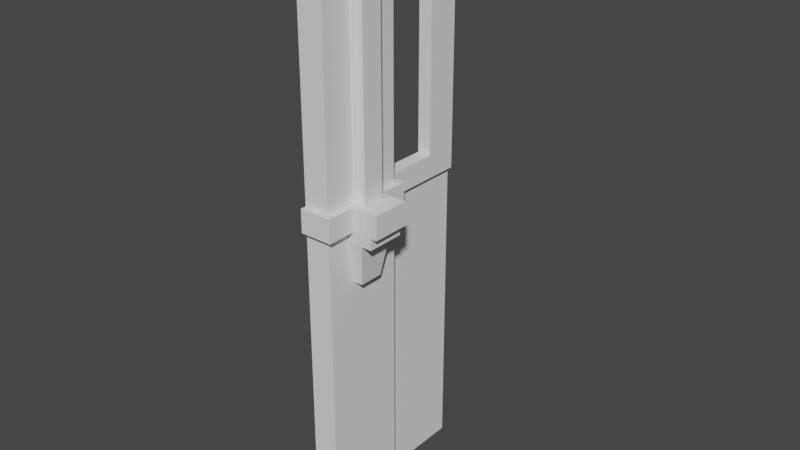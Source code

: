 # Source: KX.blend  (saved by Blender 2.92.15; exported with 4.5.12 LTS)
import bpy
from mathutils import Matrix  # noqa: F401  (used for matrix-valued properties, if any)

bpy.ops.wm.read_factory_settings(use_empty=True)
scene = bpy.context.scene
scene.name = 'Scene'

# ---- collections
col_collection = bpy.data.collections.new('Collection'); scene.collection.children.link(col_collection)

# ---- world
world_world = bpy.data.worlds.new('World'); scene.world = world_world
world_world.use_nodes = True; world_world.node_tree.nodes.clear()
_N = world_world.node_tree.nodes; _L = world_world.node_tree.links
n0 = _N.new('ShaderNodeOutputWorld'); n0.name = 'World Output'; n0.location = (300, 300)
n1 = _N.new('ShaderNodeBackground'); n1.name = 'Background'; n1.location = (10, 300)
n1.inputs[0].default_value = (0.05088, 0.05088, 0.05088, 1.0)
_L.new(n1.outputs[0], n0.inputs[0])
n0.is_active_output = True
world_world.color = (0.05088, 0.05088, 0.05088)
world_world.use_sun_shadow = False
world_world.sun_shadow_jitter_overblur = 0.0

# ---- meshes
me_cube_001 = bpy.data.meshes.new('Cube.001')
me_cube_001.from_pydata([(-0.3063, -1.0, 0.0), (-0.3063, -1.0, 7.37), (-0.3063, 1.0, 0.0), (-0.3063, 1.0, 7.37), (0.3063, -1.0, 0.0), (0.3063, -1.0, 7.37), (0.3063, 1.0, 0.0), (0.3063, 1.0, 7.37), (-0.3063, -1.0, 7.917), (-0.3063, 1.0, 7.917), (0.3063, 1.0, 7.917), (0.3063, -1.0, 7.917), (-0.3063, -1.0, 12.39), (-0.3063, 1.0, 12.39), (0.3063, 1.0, 12.39), (0.3063, -1.0, 12.39), (0.4625, 1.138, 7.37), (0.4625, -1.138, 7.37), (-0.3063, -1.138, 7.37), (0.4625, 1.138, 7.917), (0.4625, -1.138, 7.917), (-0.3063, -1.138, 7.917), (-0.3063, -1.0, 13.8), (-0.3063, 1.0, 13.8), (0.3063, 1.0, 13.8), (0.3063, -1.0, 13.8), (-0.07876, 1.0, 0.0), (-0.07876, 1.0, 7.37), (0.02232, -1.0, 0.0), (0.02232, -1.0, 7.37), (0.02232, 1.0, 7.917), (0.02232, -1.0, 7.917), (0.02232, 1.0, 12.39), (0.02232, -1.0, 12.39), (0.02232, 1.138, 7.37), (0.02232, -1.138, 7.37), (0.02232, 1.138, 7.917), (0.02232, -1.138, 7.917), (0.02232, 1.0, 13.8), (0.02232, -1.0, 13.8), (-0.3063, 2.57, 7.917), (-0.3063, 2.57, 7.37), (-0.07876, 2.57, 7.37), (0.02232, 2.57, 7.37), (0.02232, 2.57, 7.917), (-0.3063, 2.57, 0.0), (-0.07876, 2.57, 0.0), (0.02232, 2.57, 12.39), (0.02232, 2.57, 13.8), (-0.3063, 2.57, 13.8), (-0.3063, 2.57, 12.39), (-0.3063, 3.094, 7.917), (0.02232, 3.094, 7.917), (-0.3063, 3.094, 7.37), (0.02232, 3.094, 7.37), (-0.07876, 3.094, 7.37), (-0.07876, 3.094, 0.0), (-0.3063, 3.094, 0.0), (0.02232, 3.094, 12.39), (0.02232, 3.094, 13.8), (-0.3063, 3.094, 13.8), (-0.3063, 3.094, 12.39), (-0.3063, 3.353, 7.917), (0.02232, 3.353, 7.917), (-0.3063, 3.353, 7.37), (0.02232, 3.353, 7.37), (-0.07876, 3.353, 7.37), (-0.07876, 3.353, 0.0), (-0.3063, 3.353, 0.0), (-0.3063, 3.353, 13.8), (-0.3063, 3.353, 12.39), (0.02232, 3.353, 12.39), (0.02232, 3.353, 13.8), (-0.3063, 1.785, 12.82), (0.02232, 1.785, 12.82), (0.02232, 1.785, 13.8), (-0.3063, 1.785, 13.8)], [], [(0, 1, 3, 2), (26, 27, 7, 6), (6, 7, 5, 4), (28, 29, 1, 0), (26, 6, 4, 28), (3, 1, 8, 9), (31, 11, 15, 33), (29, 5, 17, 35), (30, 10, 19, 36), (31, 8, 21, 37), (15, 14, 24, 25), (30, 9, 13, 32), (11, 10, 14, 15), (9, 8, 12, 13), (35, 17, 20, 37), (36, 34, 43, 44), (17, 16, 19, 20), (8, 1, 18, 21), (27, 26, 46, 42), (10, 11, 20, 19), (5, 7, 16, 17), (38, 23, 22, 39), (13, 12, 22, 23), (33, 15, 25, 39), (76, 75, 48, 49), (74, 73, 50, 47), (24, 38, 39, 25), (16, 34, 36, 19), (10, 30, 32, 14), (11, 31, 37, 20), (4, 5, 29, 28), (3, 27, 42, 41), (2, 26, 28, 0), (8, 31, 33, 12), (1, 29, 35, 18), (18, 35, 37, 21), (12, 33, 39, 22), (42, 46, 56, 55), (26, 2, 45, 46), (2, 3, 41, 45), (7, 27, 34, 16), (34, 27, 42, 43), (9, 40, 41, 3), (44, 40, 9, 36), (30, 36, 9), (73, 76, 49, 50), (55, 56, 67, 66), (58, 52, 63, 71), (52, 54, 65, 63), (46, 45, 57, 56), (50, 49, 60, 61), (41, 40, 51, 53), (43, 41, 53, 54), (45, 41, 53, 57), (44, 43, 54, 52), (49, 48, 59, 60), (40, 44, 47, 50), (41, 42, 55, 53), (51, 40, 50, 61), (44, 52, 58, 47), (51, 61, 70, 62), (63, 65, 64, 62), (68, 64, 66, 67), (71, 70, 69, 72), (63, 62, 70, 71), (60, 59, 72, 69), (53, 55, 66, 64), (61, 60, 69, 70), (54, 53, 64, 65), (56, 57, 68, 67), (59, 58, 71, 72), (53, 51, 62, 64), (57, 53, 64, 68), (13, 23, 76, 73), (14, 32, 38, 24), (32, 13, 73, 74), (23, 38, 75, 76), (74, 75, 38, 32), (75, 74, 47, 48), (47, 58, 59, 48)])
_uv = me_cube_001.uv_layers.new(name='UVMap')
_uv.uv.foreach_set('vector', [0.375, 0.0, 0.625, 0.0, 0.625, 0.25, 0.375, 0.25, 0.375, 0.375, 0.625, 0.375, 0.625, 0.5, 0.375, 0.5, 0.375, 0.5, 0.625, 0.5, 0.625, 0.75, 0.375, 0.75, 0.375, 0.9375, 0.625, 0.9375, 0.625, 1.0, 0.375, 1.0, 0.25, 0.5, 0.375, 0.5, 0.375, 0.75, 0.25, 0.75, 0.625, 0.25, 0.625, 0.0, 0.625, 0.0, 0.625, 0.25, 0.625, 0.875, 0.625, 0.75, 0.625, 0.75, 0.625, 0.875, 0.625, 0.875, 0.625, 0.75, 0.625, 0.75, 0.625, 0.875, 0.625, 0.375, 0.625, 0.5, 0.625, 0.5, 0.625, 0.375, 0.625, 0.9375, 0.625, 1.0, 0.625, 1.0, 0.625, 0.9375, 0.625, 0.75, 0.625, 0.5, 0.625, 0.5, 0.625, 0.75, 0.625, 0.3125, 0.625, 0.25, 0.625, 0.25, 0.625, 0.3125, 0.625, 0.75, 0.625, 0.5, 0.625, 0.5, 0.625, 0.75, 0.625, 0.25, 0.625, 0.0, 0.625, 0.0, 0.625, 0.25, 0.625, 0.875, 0.625, 0.75, 0.625, 0.75, 0.625, 0.875, 0.625, 0.375, 0.625, 0.375, 0.625, 0.375, 0.625, 0.375, 0.625, 0.75, 0.625, 0.5, 0.625, 0.5, 0.625, 0.75, 0.625, 0.0, 0.625, 0.0, 0.625, 0.0, 0.625, 0.0, 0.625, 0.3125, 0.375, 0.3125, 0.375, 0.3125, 0.625, 0.3125, 0.625, 0.5, 0.625, 0.75, 0.625, 0.75, 0.625, 0.5, 0.625, 0.75, 0.625, 0.5, 0.625, 0.5, 0.625, 0.75, 0.8125, 0.5, 0.875, 0.5, 0.875, 0.75, 0.8125, 0.75, 0.625, 0.25, 0.625, 0.0, 0.625, 0.0, 0.625, 0.25, 0.625, 0.875, 0.625, 0.75, 0.625, 0.75, 0.625, 0.875, 0.875, 0.5, 0.8125, 0.5, 0.8125, 0.5, 0.875, 0.5, 0.625, 0.3125, 0.625, 0.25, 0.625, 0.25, 0.625, 0.3125, 0.625, 0.5, 0.75, 0.5, 0.75, 0.75, 0.625, 0.75, 0.625, 0.5, 0.625, 0.375, 0.625, 0.375, 0.625, 0.5, 0.625, 0.5, 0.625, 0.375, 0.625, 0.375, 0.625, 0.5, 0.625, 0.75, 0.625, 0.875, 0.625, 0.875, 0.625, 0.75, 0.375, 0.75, 0.625, 0.75, 0.625, 0.875, 0.375, 0.875, 0.0, 0.0, 0.0, 0.0, 0.0, 0.0, 0.0, 0.0, 0.125, 0.5, 0.1875, 0.5, 0.1875, 0.75, 0.125, 0.75, 0.625, 1.0, 0.625, 0.9375, 0.625, 0.9375, 0.625, 1.0, 0.625, 1.0, 0.625, 0.9375, 0.625, 0.9375, 0.625, 1.0, 0.625, 1.0, 0.625, 0.9375, 0.625, 0.9375, 0.625, 1.0, 0.625, 1.0, 0.625, 0.9375, 0.625, 0.9375, 0.625, 1.0, 0.625, 0.3125, 0.375, 0.3125, 0.375, 0.3125, 0.625, 0.3125, 0.1875, 0.5, 0.125, 0.5, 0.125, 0.5, 0.1875, 0.5, 0.375, 0.25, 0.625, 0.25, 0.625, 0.25, 0.375, 0.25, 0.625, 0.5, 0.625, 0.375, 0.625, 0.375, 0.625, 0.5, 0.0, 0.0, 0.0, 0.0, 0.0, 0.0, 0.0, 0.0, 0.625, 0.25, 0.0, 0.0, 0.0, 0.0, 0.0, 0.0, 0.625, 0.375, 0.0, 0.0, 0.625, 0.25, 0.625, 0.375, 0.625, 0.3125, 0.625, 0.375, 0.625, 0.25, 0.625, 0.25, 0.625, 0.25, 0.625, 0.25, 0.625, 0.25, 0.625, 0.3125, 0.375, 0.3125, 0.375, 0.3125, 0.625, 0.3125, 0.625, 0.375, 0.625, 0.375, 0.625, 0.375, 0.625, 0.375, 0.625, 0.375, 0.625, 0.375, 0.625, 0.375, 0.625, 0.375, 0.1875, 0.5, 0.125, 0.5, 0.125, 0.5, 0.1875, 0.5, 0.625, 0.25, 0.625, 0.25, 0.625, 0.25, 0.625, 0.25, 0.0, 0.0, 0.0, 0.0, 0.0, 0.0, 0.0, 0.0, 0.0, 0.0, 0.0, 0.0, 0.0, 0.0, 0.0, 0.0, 0.375, 0.25, 0.625, 0.25, 0.625, 0.25, 0.375, 0.25, 0.625, 0.375, 0.625, 0.375, 0.625, 0.375, 0.625, 0.375, 0.875, 0.5, 0.8125, 0.5, 0.8125, 0.5, 0.875, 0.5, 0.0, 0.0, 0.625, 0.375, 0.625, 0.375, 0.0, 0.0, 0.0, 0.0, 0.0, 0.0, 0.0, 0.0, 0.0, 0.0, 0.0, 0.0, 0.0, 0.0, 0.0, 0.0, 0.0, 0.0, 0.625, 0.375, 0.625, 0.375, 0.625, 0.375, 0.625, 0.375, 0.0, 0.0, 0.0, 0.0, 0.0, 0.0, 0.0, 0.0, 0.625, 0.375, 0.625, 0.375, 0.0, 0.0, 0.0, 0.0, 0.375, 0.25, 0.625, 0.25, 0.625, 0.3125, 0.375, 0.3125, 0.625, 0.3125, 0.625, 0.25, 0.625, 0.25, 0.625, 0.3125, 0.625, 0.375, 0.0, 0.0, 0.0, 0.0, 0.625, 0.375, 0.875, 0.5, 0.8125, 0.5, 0.8125, 0.5, 0.875, 0.5, 0.0, 0.0, 0.0, 0.0, 0.0, 0.0, 0.0, 0.0, 0.625, 0.25, 0.625, 0.25, 0.625, 0.25, 0.625, 0.25, 0.0, 0.0, 0.0, 0.0, 0.0, 0.0, 0.0, 0.0, 0.1875, 0.5, 0.125, 0.5, 0.125, 0.5, 0.1875, 0.5, 0.625, 0.375, 0.625, 0.375, 0.625, 0.375, 0.625, 0.375, 0.0, 0.0, 0.0, 0.0, 0.0, 0.0, 0.0, 0.0, 0.375, 0.25, 0.625, 0.25, 0.625, 0.25, 0.375, 0.25, 0.625, 0.25, 0.625, 0.25, 0.625, 0.25, 0.625, 0.25, 0.625, 0.5, 0.625, 0.375, 0.75, 0.5, 0.625, 0.5, 0.625, 0.3125, 0.625, 0.25, 0.625, 0.25, 0.625, 0.3125, 0.875, 0.5, 0.8125, 0.5, 0.8125, 0.5, 0.875, 0.5, 0.625, 0.3125, 0.8125, 0.5, 0.8125, 0.5, 0.625, 0.375, 0.8125, 0.5, 0.625, 0.3125, 0.625, 0.3125, 0.8125, 0.5, 0.625, 0.3125, 0.625, 0.375, 0.8125, 0.5, 0.8125, 0.5])
me_cube_001.use_remesh_fix_poles = True
me_cube_001.use_remesh_preserve_attributes = False
me_cube_001.use_mirror_vertex_groups = False
me_cube_001.update()
me_cube_003 = bpy.data.meshes.new('Cube.003')
me_cube_003.from_pydata([(-1.0, -0.6374, -1.309), (-1.0, -1.0, 0.9621), (-1.0, 0.6374, -1.309), (-1.0, 1.0, 0.9621), (0.3045, -0.6374, -1.309), (1.0, -1.0, 0.9621), (0.3045, 0.6374, -1.309), (1.0, 1.0, 0.9621), (-1.0, -1.0, -0.05204), (-1.0, 1.0, -0.05204), (1.0, 1.0, -0.05204), (1.0, -1.0, -0.05204), (-1.0, -1.0, 0.2798), (-1.0, 1.0, 0.2798), (1.0, 1.0, 0.2798), (1.0, -1.0, 0.2798), (2.123, 1.0, 0.9621), (2.123, -1.0, 0.9621), (2.123, 1.0, 0.2798), (2.123, 1.0, -0.05204), (2.123, -1.0, 0.2798), (2.123, -1.0, -0.05204), (2.805, 1.0, 0.9621), (2.805, -1.0, 0.9621), (2.805, 1.0, 0.2798), (2.805, -1.0, 0.2798)], [], [(12, 1, 3, 13), (13, 3, 7, 14), (15, 11, 21, 20), (15, 5, 1, 12), (2, 6, 4, 0), (7, 3, 1, 5), (4, 11, 8, 0), (6, 10, 11, 4), (2, 9, 10, 6), (0, 8, 9, 2), (11, 15, 12, 8), (11, 10, 19, 21), (9, 13, 14, 10), (8, 12, 13, 9), (16, 17, 23, 22), (19, 18, 20, 21), (14, 7, 16, 18), (10, 14, 18, 19), (5, 15, 20, 17), (7, 5, 17, 16), (24, 22, 23, 25), (17, 20, 25, 23), (20, 18, 24, 25), (18, 16, 22, 24)])
_uv = me_cube_003.uv_layers.new(name='UVMap')
_uv.uv.foreach_set('vector', [0.5625, 0.0, 0.625, 0.0, 0.625, 0.25, 0.5625, 0.25, 0.5625, 0.25, 0.625, 0.25, 0.625, 0.5, 0.5625, 0.5, 0.5625, 0.75, 0.5, 0.75, 0.5, 0.75, 0.5625, 0.75, 0.5625, 0.75, 0.625, 0.75, 0.625, 1.0, 0.5625, 1.0, 0.125, 0.5, 0.375, 0.5, 0.375, 0.75, 0.125, 0.75, 0.625, 0.5, 0.875, 0.5, 0.875, 0.75, 0.625, 0.75, 0.375, 0.75, 0.5, 0.75, 0.5, 1.0, 0.375, 1.0, 0.375, 0.5, 0.5, 0.5, 0.5, 0.75, 0.375, 0.75, 0.375, 0.25, 0.5, 0.25, 0.5, 0.5, 0.375, 0.5, 0.375, 0.0, 0.5, 0.0, 0.5, 0.25, 0.375, 0.25, 0.5, 0.75, 0.5625, 0.75, 0.5625, 1.0, 0.5, 1.0, 0.5, 0.75, 0.5, 0.5, 0.5, 0.5, 0.5, 0.75, 0.5, 0.25, 0.5625, 0.25, 0.5625, 0.5, 0.5, 0.5, 0.5, 0.0, 0.5625, 0.0, 0.5625, 0.25, 0.5, 0.25, 0.625, 0.5, 0.625, 0.75, 0.625, 0.75, 0.625, 0.5, 0.5, 0.5, 0.5625, 0.5, 0.5625, 0.75, 0.5, 0.75, 0.5625, 0.5, 0.625, 0.5, 0.625, 0.5, 0.5625, 0.5, 0.5, 0.5, 0.5625, 0.5, 0.5625, 0.5, 0.5, 0.5, 0.625, 0.75, 0.5625, 0.75, 0.5625, 0.75, 0.625, 0.75, 0.625, 0.5, 0.625, 0.75, 0.625, 0.75, 0.625, 0.5, 0.5625, 0.5, 0.625, 0.5, 0.625, 0.75, 0.5625, 0.75, 0.625, 0.75, 0.5625, 0.75, 0.5625, 0.75, 0.625, 0.75, 0.5625, 0.75, 0.5625, 0.5, 0.5625, 0.5, 0.5625, 0.75, 0.5625, 0.5, 0.625, 0.5, 0.625, 0.5, 0.5625, 0.5])
me_cube_003.use_remesh_fix_poles = True
me_cube_003.use_remesh_preserve_attributes = False
me_cube_003.use_mirror_vertex_groups = False
me_cube_003.update()
me_cube_004 = bpy.data.meshes.new('Cube.004')
me_cube_004.from_pydata([(-0.2939, -1.0, -1.0), (-0.2939, -1.0, 4.919), (-0.2939, 1.0, -1.0), (-0.2939, 1.0, 4.919), (1.0, -1.0, -1.0), (1.0, -1.0, 4.919), (1.0, 1.0, -1.0), (1.0, 1.0, 4.919), (-0.2939, -0.8051, -1.0), (-0.2939, -0.8051, 4.919), (1.0, -0.8051, -1.0), (1.0, -0.8051, 4.919), (-0.2939, 0.7696, 4.919), (1.0, 0.7696, -1.0), (-0.2939, 0.7696, -1.0), (1.0, 0.7696, 4.919), (2.864, 0.7696, 4.919), (2.864, -0.8051, 4.919), (2.864, -0.8051, -1.0), (2.864, 0.7696, -1.0), (4.115, 0.7696, 4.919), (4.115, -0.8051, 4.919), (4.115, -0.8051, -1.0), (4.115, 0.7696, -1.0), (2.864, -1.027, 4.919), (2.864, -1.027, -1.0), (2.864, 0.9912, 4.919), (2.864, 0.9912, -1.0), (4.115, -1.027, 4.919), (4.115, -1.027, -1.0), (4.115, 0.9912, 4.919), (4.115, 0.9912, -1.0)], [], [(14, 12, 3, 2), (2, 3, 7, 6), (10, 11, 5, 4), (4, 5, 1, 0), (8, 10, 4, 0), (11, 9, 1, 5), (15, 12, 9, 11), (14, 13, 10, 8), (10, 13, 19, 18), (0, 1, 9, 8), (6, 7, 15, 13), (2, 6, 13, 14), (7, 3, 12, 15), (8, 9, 12, 14), (18, 19, 23, 22), (15, 11, 17, 16), (13, 15, 16, 19), (11, 10, 18, 17), (23, 20, 21, 22), (16, 17, 21, 20), (18, 22, 29, 25), (16, 20, 30, 26), (27, 26, 30, 31), (24, 25, 29, 28), (20, 23, 31, 30), (22, 21, 28, 29), (21, 17, 24, 28), (19, 16, 26, 27), (23, 19, 27, 31), (17, 18, 25, 24)])
_uv = me_cube_004.uv_layers.new(name='UVMap')
_uv.uv.foreach_set('vector', [0.375, 0.1875, 0.625, 0.1875, 0.625, 0.25, 0.375, 0.25, 0.375, 0.25, 0.625, 0.25, 0.625, 0.5, 0.375, 0.5, 0.375, 0.625, 0.625, 0.625, 0.625, 0.75, 0.375, 0.75, 0.375, 0.75, 0.625, 0.75, 0.625, 1.0, 0.375, 1.0, 0.125, 0.625, 0.375, 0.625, 0.375, 0.75, 0.125, 0.75, 0.625, 0.625, 0.875, 0.625, 0.875, 0.75, 0.625, 0.75, 0.625, 0.5625, 0.875, 0.5625, 0.875, 0.625, 0.625, 0.625, 0.125, 0.5625, 0.375, 0.5625, 0.375, 0.625, 0.125, 0.625, 0.375, 0.625, 0.375, 0.5625, 0.375, 0.5625, 0.375, 0.625, 0.375, 0.0, 0.625, 0.0, 0.625, 0.125, 0.375, 0.125, 0.375, 0.5, 0.625, 0.5, 0.625, 0.5625, 0.375, 0.5625, 0.125, 0.5, 0.375, 0.5, 0.375, 0.5625, 0.125, 0.5625, 0.625, 0.5, 0.875, 0.5, 0.875, 0.5625, 0.625, 0.5625, 0.375, 0.125, 0.625, 0.125, 0.625, 0.1875, 0.375, 0.1875, 0.375, 0.625, 0.375, 0.5625, 0.375, 0.5625, 0.375, 0.625, 0.625, 0.5625, 0.625, 0.625, 0.625, 0.625, 0.625, 0.5625, 0.375, 0.5625, 0.625, 0.5625, 0.625, 0.5625, 0.375, 0.5625, 0.625, 0.625, 0.375, 0.625, 0.375, 0.625, 0.625, 0.625, 0.375, 0.5625, 0.625, 0.5625, 0.625, 0.625, 0.375, 0.625, 0.625, 0.5625, 0.625, 0.625, 0.625, 0.625, 0.625, 0.5625, 0.375, 0.625, 0.375, 0.625, 0.375, 0.625, 0.375, 0.625, 0.625, 0.5625, 0.625, 0.5625, 0.625, 0.5625, 0.625, 0.5625, 0.375, 0.5625, 0.625, 0.5625, 0.625, 0.5625, 0.375, 0.5625, 0.625, 0.625, 0.375, 0.625, 0.375, 0.625, 0.625, 0.625, 0.625, 0.5625, 0.375, 0.5625, 0.375, 0.5625, 0.625, 0.5625, 0.375, 0.625, 0.625, 0.625, 0.625, 0.625, 0.375, 0.625, 0.625, 0.625, 0.625, 0.625, 0.625, 0.625, 0.625, 0.625, 0.375, 0.5625, 0.625, 0.5625, 0.625, 0.5625, 0.375, 0.5625, 0.375, 0.5625, 0.375, 0.5625, 0.375, 0.5625, 0.375, 0.5625, 0.625, 0.625, 0.375, 0.625, 0.375, 0.625, 0.625, 0.625])
me_cube_004.use_remesh_fix_poles = True
me_cube_004.use_remesh_preserve_attributes = False
me_cube_004.use_mirror_vertex_groups = False
me_cube_004.update()

# ---- objects
ob_cube = bpy.data.objects.new('Cube', me_cube_001)
ob_cube_001 = bpy.data.objects.new('Cube.001', me_cube_003)
ob_cube_002 = bpy.data.objects.new('Cube.002', me_cube_004)

# ---- transforms, parenting, visibility, modifiers, constraints
ob_cube.location = (0.0, -3.237, 0.0)
ob_cube.lineart.crease_threshold = 0.0
ob_cube_001.location = (0.457, -3.233, 7.145)
ob_cube_001.scale = (0.2209, 0.4516, 0.8032)
ob_cube_001.lineart.crease_threshold = 0.0
ob_cube_002.location = (0.3133, -3.23, 8.873)
ob_cube_002.scale = (0.07528, 0.2569, 1.0)
ob_cube_002.lineart.crease_threshold = 0.0

# ---- collection membership
col_collection.objects.link(ob_cube)
col_collection.objects.link(ob_cube_001)
col_collection.objects.link(ob_cube_002)

# ---- scene / render settings (as saved in the file)
scene.frame_start = 1; scene.frame_end = 250; scene.frame_set(1)
scene.render.engine = 'BLENDER_EEVEE_NEXT'
scene.cycles.use_denoising = False
scene.cycles.samples = 128
scene.cycles.sampling_pattern = 'TABULATED_SOBOL'
scene.cycles.use_adaptive_sampling = False
scene.cycles.use_light_tree = False
scene.view_settings.view_transform = 'Filmic'
bpy.context.view_layer.update()

# ---- added for rendering (the .blend has no active camera and no usable light): camera, sun
cam_auto = bpy.data.cameras.new('AutoCamera')
cam_auto.lens = 50.0
cam_auto.sensor_width = 36.0
cam_auto.clip_end = 1000.0
ob_auto_camera = bpy.data.objects.new('AutoCamera', cam_auto)
scene.collection.objects.link(ob_auto_camera)
ob_auto_camera.location = (13.8698, -18.3111, 17.6858)
ob_auto_camera.rotation_euler = (1.09748, -7.21219e-08, 0.694738)
scene.camera = ob_auto_camera
light_auto_sun = bpy.data.lights.new('AutoSun', 'SUN')
light_auto_sun.energy = 3.0
light_auto_sun.angle = 0.0523599
ob_auto_sun = bpy.data.objects.new('AutoSun', light_auto_sun)
scene.collection.objects.link(ob_auto_sun)
ob_auto_sun.rotation_euler = (0.872665, 0.174533, 0.523599)
bpy.context.view_layer.update()
